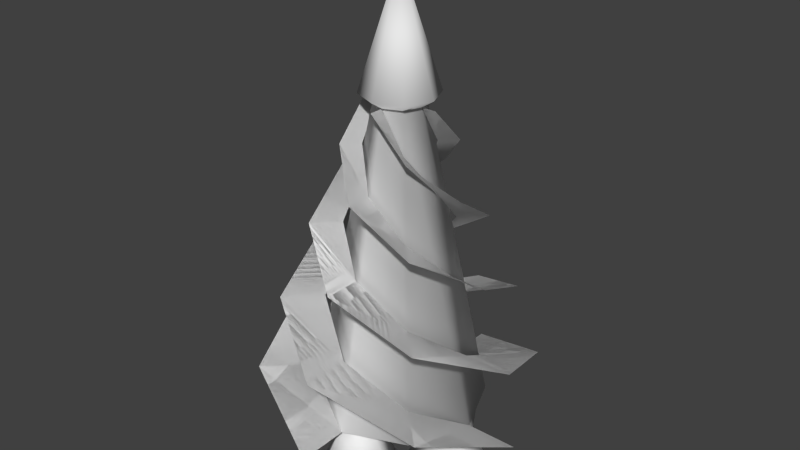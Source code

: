 # Source: misslie.blend  (saved by Blender 2.75.0; exported with 4.5.12 LTS)
import bpy
from mathutils import Matrix  # noqa: F401  (used for matrix-valued properties, if any)

bpy.ops.wm.read_factory_settings(use_empty=True)
scene = bpy.context.scene
scene.name = 'Scene'

# ---- collections
col_collection_1 = bpy.data.collections.new('Collection 1'); scene.collection.children.link(col_collection_1)

# ---- world
world_world = bpy.data.worlds.new('World'); scene.world = world_world
world_world.color = (0.05088, 0.05088, 0.05088)
world_world.use_sun_shadow = False
world_world.sun_shadow_jitter_overblur = 0.0
world_world.cycles.sampling_method = 'MANUAL'
world_world.cycles.sample_map_resolution = 256

# ---- meshes
me_cylinder = bpy.data.meshes.new('Cylinder')
me_cylinder.from_pydata([(-1.24e-08, -0.1585, 1.0), (0.1121, -0.1121, 1.0), (0.3949, -0.3949, -1.0), (0.1585, -2.362e-08, 1.0), (0.1121, 0.1121, 1.0), (-2.626e-08, 0.1585, 1.0), (-0.1121, 0.1121, 1.0), (-0.1585, -4.725e-08, 1.0), (-0.1121, -0.1121, 1.0), (-0.4468, -1.766e-07, 0.5), (-0.3949, -0.3949, -1.0), (-2.31e-08, -0.8937, -1.0), (-0.1548, 0.1548, 0.75), (-0.3949, 0.3949, -1.0), (-9.252e-08, 0.5585, -1.0), (0.3949, 0.3949, -1.0), (0.5585, 1.665e-07, -1.0), (-0.2402, -0.2402, 0.25), (-0.5585, 1.665e-07, -1.0), (-4.369e-08, -0.5585, -1.0), (-0.3843, -0.3843, 0.25), (-0.6319, -0.6319, -0.75), (-0.3949, -0.3949, -0.75), (-0.2793, 4.051e-08, 0.5), (8.95e-08, -0.4, 0.0), (-0.8332, -7.76e-08, -0.5), (-0.5207, 0.0, -0.5), (1.767e-07, -0.64, -1.192e-07), (0.3255, -0.3255, -0.25), (-0.5208, 0.5208, -0.25), (-0.3255, 0.3255, -0.25), (0.5208, -0.5208, -0.25), (0.5207, 7.863e-08, -0.5), (-8.01e-08, 0.64, -1.192e-07), (-2.911e-08, 0.4, 0.0), (0.8332, 2.034e-07, -0.5), (0.2793, -8.267e-08, 0.5), (0.3843, 0.3843, 0.25), (0.2402, 0.2402, 0.25), (0.3949, 0.3949, -0.75), (0.1548, -0.1548, 0.75), (0.4468, 1.091e-07, 0.5), (0.6319, 0.6319, -0.75), (0.2477, -0.2477, 0.75), (-4.064e-08, 0.5585, -1.0), (-1.118e-07, 0.8937, -1.0), (-1.154e-08, 0.1585, 1.0), (-8.946e-09, -0.2537, 1.0), (-0.2477, 0.2477, 0.75), (-2.936e-08, 0.2537, 1.0), (-0.1585, 0.0, 1.0), (-2.081e-07, 0.4468, 0.5), (-0.8937, -8.323e-08, -1.0), (0.1548, 0.1548, 0.75), (-0.2402, 0.2402, 0.25), (-0.5585, 0.0, -1.0), (-0.3843, 0.3843, 0.25), (-0.6319, 0.6319, -0.75), (-0.3949, 0.3949, -0.75), (2.081e-08, 0.2793, 0.5), (-0.4, -1.192e-07, 0.0), (-1.552e-07, 0.8332, -0.5), (-3.88e-08, 0.5207, -0.5), (-0.64, -2.384e-07, -1.192e-07), (-0.3255, -0.3255, -0.25), (0.5208, 0.5208, -0.25), (0.3255, 0.3255, -0.25), (-0.5208, -0.5208, -0.25), (1.164e-07, -0.5207, -0.5), (0.64, 1.192e-07, -1.192e-07), (0.4, 5.96e-08, 0.0), (2.328e-07, -0.8332, -0.5), (-6.242e-08, -0.2793, 0.5), (0.3843, -0.3843, 0.25), (0.2402, -0.2402, 0.25), (0.3949, -0.3949, -0.75), (-0.1548, -0.1548, 0.75), (1.248e-07, -0.4468, 0.5), (0.6319, -0.6319, -0.75), (-0.2477, -0.2477, 0.75), (0.5585, 8.323e-08, -1.0), (0.8937, 1.665e-07, -1.0), (0.1585, 2.362e-08, 1.0), (-0.2537, 0.0, 1.0), (0.2477, 0.2477, 0.75), (0.2537, 4.725e-08, 1.0), (7.188e-09, -0.2446, 1.056), (0.173, -0.173, 1.056), (0.2446, 1.211e-08, 1.056), (0.173, 0.173, 1.056), (-1.42e-08, 0.2446, 1.056), (-0.173, 0.173, 1.056), (-0.2446, -2.435e-08, 1.056), (-0.173, -0.173, 1.056), (-1.118e-08, -1.946e-07, 1.821), (-7.997e-08, 1.788e-07, -1.0), (-0.15, -0.6598, -1.4), (0.15, -0.6598, -1.4), (-0.4, 0.3, -1.4), (-0.4, -2.98e-09, -0.8), (-0.1402, 0.15, -1.4), (0.3, -0.4, -1.4), (-0.1402, -0.15, -1.4), (0.15, -0.1402, -1.4), (-0.4, -0.3, -1.4), (-0.15, -0.1402, -1.4), (-0.6598, -0.15, -1.4), (-5.96e-08, -0.4, -0.8), (-0.6598, 0.15, -1.4), (-0.3, -0.4, -1.4), (0.15, 0.6598, -1.4), (-0.15, 0.6598, -1.4), (0.4, -0.3, -1.4), (0.4, -1.289e-07, -0.8), (0.1402, -0.15, -1.4), (-0.3, 0.4, -1.4), (0.1402, 0.15, -1.4), (-0.15, 0.1402, -1.4), (0.4, 0.3, -1.4), (0.15, 0.1402, -1.4), (0.6598, 0.15, -1.4), (1.26e-07, 0.4, -0.8), (0.6598, -0.15, -1.4), (0.3, 0.4, -1.4), (-1.24e-08, -0.1585, 1.0), (-0.4468, -1.766e-07, 0.5), (-2.31e-08, -0.8937, -1.0), (-0.1548, 0.1548, 0.75), (-0.2402, -0.2402, 0.25), (-4.369e-08, -0.5585, -1.0), (-0.3843, -0.3843, 0.25), (-0.6319, -0.6319, -0.75), (-0.3949, -0.3949, -0.75), (-0.2793, 4.051e-08, 0.5), (8.95e-08, -0.4, 0.0), (-0.8332, -7.76e-08, -0.5), (-0.5207, 0.0, -0.5), (1.767e-07, -0.64, -1.192e-07), (0.3255, -0.3255, -0.25), (-0.5208, 0.5208, -0.25), (-0.3255, 0.3255, -0.25), (0.5208, -0.5208, -0.25), (0.5207, 7.863e-08, -0.5), (-8.01e-08, 0.64, -1.192e-07), (-2.911e-08, 0.4, 0.0), (0.8332, 2.034e-07, -0.5), (0.2793, -8.267e-08, 0.5), (0.3843, 0.3843, 0.25), (0.2402, 0.2402, 0.25), (0.3949, 0.3949, -0.75), (0.1548, -0.1548, 0.75), (0.4468, 1.091e-07, 0.5), (0.6319, 0.6319, -0.75), (0.2477, -0.2477, 0.75), (-4.064e-08, 0.5585, -1.0), (-1.118e-07, 0.8937, -1.0), (-1.154e-08, 0.1585, 1.0), (-8.946e-09, -0.2537, 1.0), (-0.2477, 0.2477, 0.75), (-2.936e-08, 0.2537, 1.0), (-0.1585, 0.0, 1.0), (-2.081e-07, 0.4468, 0.5), (-0.8937, -8.323e-08, -1.0), (0.1548, 0.1548, 0.75), (-0.2402, 0.2402, 0.25), (-0.5585, 0.0, -1.0), (-0.3843, 0.3843, 0.25), (-0.6319, 0.6319, -0.75), (-0.3949, 0.3949, -0.75), (2.081e-08, 0.2793, 0.5), (-0.4, -1.192e-07, 0.0), (-1.552e-07, 0.8332, -0.5), (-3.88e-08, 0.5207, -0.5), (-0.64, -2.384e-07, -1.192e-07), (-0.3255, -0.3255, -0.25), (0.5208, 0.5208, -0.25), (0.3255, 0.3255, -0.25), (-0.5208, -0.5208, -0.25), (1.164e-07, -0.5207, -0.5), (0.64, 1.192e-07, -1.192e-07), (0.4, 5.96e-08, 0.0), (2.328e-07, -0.8332, -0.5), (-6.242e-08, -0.2793, 0.5), (0.3843, -0.3843, 0.25), (0.2402, -0.2402, 0.25), (0.3949, -0.3949, -0.75), (-0.1548, -0.1548, 0.75), (1.248e-07, -0.4468, 0.5), (0.6319, -0.6319, -0.75), (-0.2477, -0.2477, 0.75), (0.5585, 8.323e-08, -1.0), (0.8937, 1.665e-07, -1.0), (0.1585, 2.362e-08, 1.0), (-0.2537, 0.0, 1.0), (0.2477, 0.2477, 0.75), (0.2537, 4.725e-08, 1.0)], [], [(8, 0, 86, 93), (0, 19, 2, 1), (1, 2, 16, 3), (3, 16, 15, 4), (4, 15, 14, 5), (5, 14, 13, 6), (6, 13, 18, 7), (8, 10, 19, 0), (7, 18, 10, 8), (12, 46, 49, 48), (23, 12, 48, 9), (17, 23, 9, 20), (24, 17, 20, 27), (28, 24, 27, 31), (32, 28, 31, 35), (39, 32, 35, 42), (44, 39, 42, 45), (19, 22, 21, 11), (22, 26, 25, 21), (26, 30, 29, 25), (30, 34, 33, 29), (34, 38, 37, 33), (38, 36, 41, 37), (36, 40, 43, 41), (40, 0, 47, 43), (53, 82, 85, 84), (59, 53, 84, 51), (54, 59, 51, 56), (60, 54, 56, 63), (64, 60, 63, 67), (68, 64, 67, 71), (75, 68, 71, 78), (80, 75, 78, 81), (55, 58, 57, 52), (58, 62, 61, 57), (62, 66, 65, 61), (66, 70, 69, 65), (70, 74, 73, 69), (74, 72, 77, 73), (72, 76, 79, 77), (76, 50, 83, 79), (7, 8, 93, 92), (5, 6, 91, 90), (3, 4, 89, 88), (6, 7, 92, 91), (4, 5, 90, 89), (1, 3, 88, 87), (0, 1, 87, 86), (92, 93, 94), (90, 91, 94), (88, 89, 94), (86, 87, 94), (93, 86, 94), (91, 92, 94), (89, 90, 94), (87, 88, 94), (2, 19, 95), (19, 10, 95), (14, 15, 95), (18, 13, 95), (10, 18, 95), (13, 14, 95), (15, 16, 95), (16, 2, 95), (106, 99, 108), (98, 99, 100), (118, 113, 120), (123, 119, 117, 115, 111, 110), (112, 113, 114), (120, 113, 122), (104, 99, 106), (109, 105, 103, 101, 97, 96), (105, 107, 103), (102, 99, 104), (96, 107, 109), (103, 107, 101), (101, 107, 97), (109, 107, 105), (97, 107, 96), (108, 99, 98), (100, 99, 102), (98, 100, 102, 104, 106, 108), (119, 121, 117), (116, 113, 118), (110, 121, 123), (117, 121, 115), (115, 121, 111), (123, 121, 119), (111, 121, 110), (122, 113, 112), (114, 113, 116), (112, 114, 116, 118, 120, 122), (127, 158, 159, 156), (133, 125, 158, 127), (128, 130, 125, 133), (134, 137, 130, 128), (138, 141, 137, 134), (142, 145, 141, 138), (149, 152, 145, 142), (154, 155, 152, 149), (129, 126, 131, 132), (132, 131, 135, 136), (136, 135, 139, 140), (140, 139, 143, 144), (144, 143, 147, 148), (148, 147, 151, 146), (146, 151, 153, 150), (150, 153, 157, 124), (163, 194, 195, 192), (169, 161, 194, 163), (164, 166, 161, 169), (170, 173, 166, 164), (174, 177, 173, 170), (178, 181, 177, 174), (185, 188, 181, 178), (190, 191, 188, 185), (165, 162, 167, 168), (168, 167, 171, 172), (172, 171, 175, 176), (176, 175, 179, 180), (180, 179, 183, 184), (184, 183, 187, 182), (182, 187, 189, 186), (186, 189, 193, 160)])
me_cylinder.polygons.foreach_set('use_smooth', [True] * 124)
me_cylinder.use_remesh_preserve_volume = False
me_cylinder.use_remesh_preserve_attributes = False
me_cylinder.use_mirror_vertex_groups = False
me_cylinder.update()

# ---- objects
ob_cylinder = bpy.data.objects.new('Cylinder', me_cylinder)

# ---- transforms, parenting, visibility, modifiers, constraints
ob_cylinder.location = (0.0, 0.0, 0.0)
ob_cylinder.lineart.crease_threshold = 0.0

# ---- collection membership
col_collection_1.objects.link(ob_cylinder)

# ---- scene / render settings (as saved in the file)
scene.frame_start = 1; scene.frame_end = 250; scene.frame_set(1)
scene.render.engine = 'BLENDER_EEVEE_NEXT'
scene.render.resolution_percentage = 50
scene.render.dither_intensity = 0.0
scene.cycles.use_denoising = False
scene.cycles.samples = 10
scene.cycles.sampling_pattern = 'TABULATED_SOBOL'
scene.cycles.light_sampling_threshold = 0.0
scene.cycles.use_adaptive_sampling = False
scene.cycles.use_light_tree = False
scene.cycles.blur_glossy = 0.0
scene.cycles.pixel_filter_type = 'GAUSSIAN'
scene.cycles.sample_clamp_indirect = 0.0
scene.view_settings.view_transform = 'Standard'
bpy.context.view_layer.update()

# ---- added for rendering (the .blend has no active camera and no usable light): camera, sun
cam_auto = bpy.data.cameras.new('AutoCamera')
cam_auto.lens = 50.0
cam_auto.sensor_width = 36.0
cam_auto.clip_end = 1000.0
ob_auto_camera = bpy.data.objects.new('AutoCamera', cam_auto)
scene.collection.objects.link(ob_auto_camera)
ob_auto_camera.location = (3.78857, -4.54629, 3.24161)
ob_auto_camera.rotation_euler = (1.09748, -7.21219e-08, 0.694738)
scene.camera = ob_auto_camera
light_auto_sun = bpy.data.lights.new('AutoSun', 'SUN')
light_auto_sun.energy = 3.0
light_auto_sun.angle = 0.0523599
ob_auto_sun = bpy.data.objects.new('AutoSun', light_auto_sun)
scene.collection.objects.link(ob_auto_sun)
ob_auto_sun.rotation_euler = (0.872665, 0.174533, 0.523599)
bpy.context.view_layer.update()
